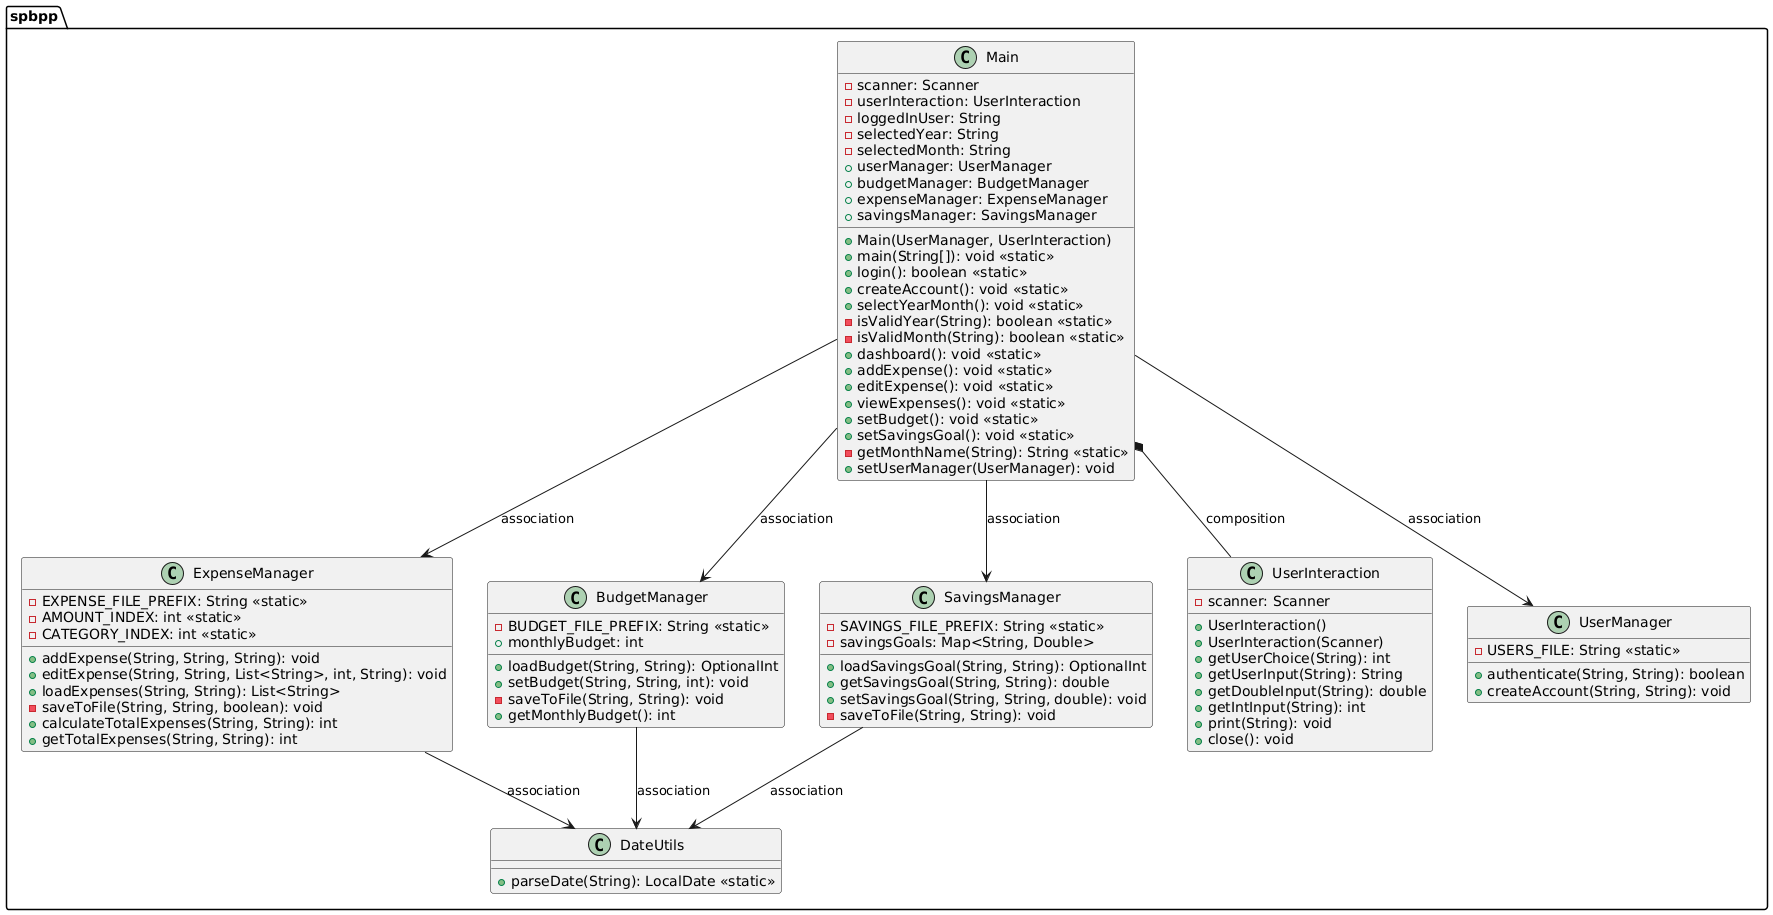

The diagram above was rendered by PlantUML. Its source (embedded in the PNG):
@startuml
package spbpp {
    class Main {
        - scanner: Scanner
        - userInteraction: UserInteraction
        - loggedInUser: String
        - selectedYear: String
        - selectedMonth: String
        + userManager: UserManager
        + budgetManager: BudgetManager
        + expenseManager: ExpenseManager
        + savingsManager: SavingsManager
        + Main(UserManager, UserInteraction)
        + main(String[]): void <<static>>
        + login(): boolean <<static>>
        + createAccount(): void <<static>>
        + selectYearMonth(): void <<static>>
        - isValidYear(String): boolean <<static>>
        - isValidMonth(String): boolean <<static>>
        + dashboard(): void <<static>>
        + addExpense(): void <<static>>
        + editExpense(): void <<static>>
        + viewExpenses(): void <<static>>
        + setBudget(): void <<static>>
        + setSavingsGoal(): void <<static>>
        - getMonthName(String): String <<static>>
        + setUserManager(UserManager): void
    }

    class ExpenseManager {
        - EXPENSE_FILE_PREFIX: String <<static>>
        - AMOUNT_INDEX: int <<static>>
        - CATEGORY_INDEX: int <<static>>
        + addExpense(String, String, String): void
        + editExpense(String, String, List<String>, int, String): void
        + loadExpenses(String, String): List<String>
        - saveToFile(String, String, boolean): void
        + calculateTotalExpenses(String, String): int
        + getTotalExpenses(String, String): int
    }

    class DateUtils {
        + parseDate(String): LocalDate <<static>>
    }

    class BudgetManager {
        - BUDGET_FILE_PREFIX: String <<static>>
        + monthlyBudget: int
        + loadBudget(String, String): OptionalInt
        + setBudget(String, String, int): void
        - saveToFile(String, String): void
        + getMonthlyBudget(): int
    }

    class SavingsManager {
        - SAVINGS_FILE_PREFIX: String <<static>>
        - savingsGoals: Map<String, Double>
        + loadSavingsGoal(String, String): OptionalInt
        + getSavingsGoal(String, String): double
        + setSavingsGoal(String, String, double): void
        - saveToFile(String, String): void
    }

    class UserInteraction {
        - scanner: Scanner
        + UserInteraction()
        + UserInteraction(Scanner)
        + getUserChoice(String): int
        + getUserInput(String): String
        + getDoubleInput(String): double
        + getIntInput(String): int
        + print(String): void
        + close(): void
    }

    class UserManager {
        - USERS_FILE: String <<static>>
        + authenticate(String, String): boolean
        + createAccount(String, String): void
    }

    Main *-- UserInteraction : composition
    Main --> UserManager : association
    Main --> BudgetManager : association
    Main --> ExpenseManager : association
    Main --> SavingsManager : association
    ExpenseManager --> DateUtils : association
    BudgetManager --> DateUtils : association
    SavingsManager --> DateUtils : association
}
@enduml